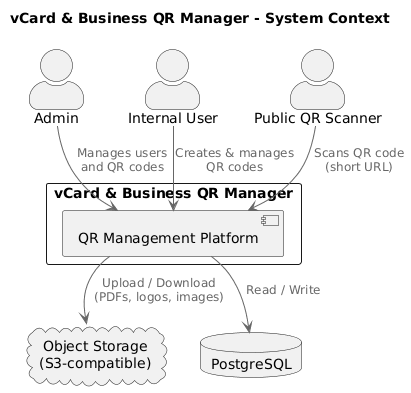

The diagram above was rendered by PlantUML. Its source (embedded in the PNG):
@startuml
!pragma layout smetana
!include https://raw.githubusercontent.com/plantuml-stdlib/C4-PlantUML/master/C4_Context.puml

title vCard & Business QR Manager - System Context

actor Admin
actor "Internal User" as User
actor "Public QR Scanner" as Scanner

rectangle "vCard & Business QR Manager" {
  component "QR Management Platform" as System
}

cloud "Object Storage\n(S3-compatible)" as Storage
database "PostgreSQL" as DB

Admin --> System : Manages users\nand QR codes
User --> System : Creates & manages\nQR codes
Scanner --> System : Scans QR code\n(short URL)

System --> DB : Read / Write
System --> Storage : Upload / Download\n(PDFs, logos, images)
@enduml